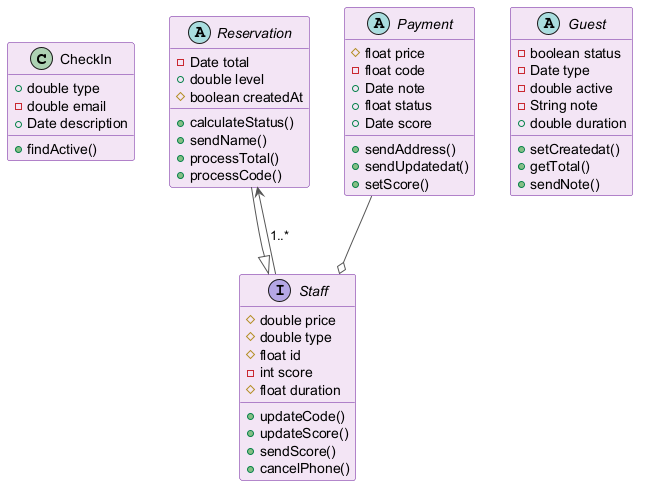

The diagram above was rendered by PlantUML. Its source (embedded in the PNG):
@startuml
skinparam backgroundColor #FFFFFF
skinparam classBackgroundColor #F3E5F5
skinparam classBorderColor #6A1B9A
skinparam ArrowColor #555555
class CheckIn {
  +double type
  -double email
  +Date description
  +findActive()
}
abstract class Reservation {
  -Date total
  +double level
  #boolean createdAt
  +calculateStatus()
  +sendName()
  +processTotal()
  +processCode()
}
abstract class Guest {
  -boolean status
  -Date type
  -double active
  -String note
  +double duration
  +setCreatedat()
  +getTotal()
  +sendNote()
}
interface Staff {
  #double price
  #double type
  #float id
  -int score
  #float duration
  +updateCode()
  +updateScore()
  +sendScore()
  +cancelPhone()
}
abstract class Payment {
  #float price
  -float code
  +Date note
  +float status
  +Date score
  +sendAddress()
  +sendUpdatedat()
  +setScore()
}
Reservation --|> Staff
Staff --> Reservation : "1..*"
Payment --o Staff
@enduml